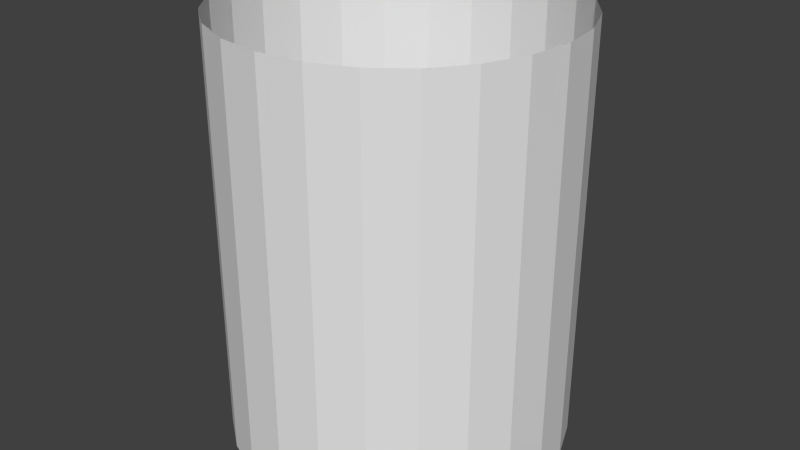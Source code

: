 # Source: CentipedeWheelFootColliderMesh2.blend  (saved by Blender 2.66.1; exported with 4.5.12 LTS)
import bpy
from mathutils import Matrix  # noqa: F401  (used for matrix-valued properties, if any)

bpy.ops.wm.read_factory_settings(use_empty=True)
scene = bpy.context.scene
scene.name = 'Scene'

# ---- collections
col_collection_1 = bpy.data.collections.new('Collection 1'); scene.collection.children.link(col_collection_1)

# ---- materials (node trees are filled in below, after node groups)
mat_material = bpy.data.materials.new('Material')
mat_material.alpha_threshold = 0.0
mat_material.use_transparent_shadow = False
mat_material.roughness = 0.5
mat_material.line_color = (0.0, 0.0, 0.0, 1.0)

# ---- material node trees

# ---- world
world_world = bpy.data.worlds.new('World'); scene.world = world_world
world_world.color = (0.05088, 0.05088, 0.05088)
world_world.use_sun_shadow = False
world_world.sun_shadow_jitter_overblur = 0.0
world_world.cycles.sampling_method = 'MANUAL'
world_world.cycles.sample_map_resolution = 256

# ---- meshes
me_circle_002 = bpy.data.meshes.new('Circle.002')
me_circle_002.from_pydata([(0.0, 0.2, -0.25), (-0.05176, 0.1932, -0.25), (-0.1, 0.1732, -0.25), (-0.1414, 0.1414, -0.25), (-0.1732, 0.1, -0.25), (-0.1932, 0.05176, -0.25), (-0.2, 1.51e-08, -0.25), (-0.1932, -0.05176, -0.25), (-0.1732, -0.1, -0.25), (-0.1414, -0.1414, -0.25), (-0.1, -0.1732, -0.25), (-0.05176, -0.1932, -0.25), (-7.788e-08, -0.2, -0.25), (0.05176, -0.1932, -0.25), (0.1, -0.1732, -0.25), (0.1414, -0.1414, -0.25), (0.1732, -0.1, -0.25), (0.1932, -0.05176, -0.25), (0.2, -9.298e-08, -0.25), (0.1932, 0.05176, -0.25), (0.1732, 0.1, -0.25), (0.1414, 0.1414, -0.25), (0.1, 0.1732, -0.25), (0.05176, 0.1932, -0.25), (0.0, 0.2, 0.25), (-0.05176, 0.1932, 0.25), (-0.1, 0.1732, 0.25), (-0.1414, 0.1414, 0.25), (-0.1732, 0.1, 0.25), (-0.1932, 0.05176, 0.25), (-0.2, 1.51e-08, 0.25), (-0.1932, -0.05176, 0.25), (-0.1732, -0.1, 0.25), (-0.1414, -0.1414, 0.25), (-0.1, -0.1732, 0.25), (-0.05176, -0.1932, 0.25), (-7.788e-08, -0.2, 0.25), (0.05176, -0.1932, 0.25), (0.1, -0.1732, 0.25), (0.1414, -0.1414, 0.25), (0.1732, -0.1, 0.25), (0.1932, -0.05176, 0.25), (0.2, -9.298e-08, 0.25), (0.1932, 0.05176, 0.25), (0.1732, 0.1, 0.25), (0.1414, 0.1414, 0.25), (0.1, 0.1732, 0.25), (0.05176, 0.1932, 0.25)], [], [(7, 8, 32, 31), (2, 3, 27, 26), (23, 0, 24, 47), (18, 19, 43, 42), (13, 14, 38, 37), (8, 9, 33, 32), (3, 4, 28, 27), (19, 20, 44, 43), (14, 15, 39, 38), (9, 10, 34, 33), (4, 5, 29, 28), (20, 21, 45, 44), (15, 16, 40, 39), (10, 11, 35, 34), (5, 6, 30, 29), (0, 1, 25, 24), (21, 22, 46, 45), (16, 17, 41, 40), (11, 12, 36, 35), (6, 7, 31, 30), (1, 2, 26, 25), (22, 23, 47, 46), (17, 18, 42, 41), (12, 13, 37, 36)])
me_circle_002.materials.append(mat_material)
me_circle_002.use_remesh_preserve_volume = False
me_circle_002.use_remesh_preserve_attributes = False
me_circle_002.use_mirror_vertex_groups = False
me_circle_002.update()

# ---- objects
ob_wheelmeshcollider = bpy.data.objects.new('WheelMeshCollider', me_circle_002)

# ---- transforms, parenting, visibility, modifiers, constraints
ob_wheelmeshcollider.location = (0.0, 0.0, 0.0)
ob_wheelmeshcollider.lineart.crease_threshold = 0.0

# ---- collection membership
col_collection_1.objects.link(ob_wheelmeshcollider)

# ---- scene / render settings (as saved in the file)
scene.frame_start = 1; scene.frame_end = 250; scene.frame_set(0)
scene.render.engine = 'BLENDER_EEVEE_NEXT'
scene.render.image_settings.color_mode = 'RGB'
scene.render.image_settings.compression = 90
scene.render.resolution_percentage = 50
scene.render.dither_intensity = 0.0
scene.render.bake_margin = 2
scene.cycles.use_denoising = False
scene.cycles.samples = 10
scene.cycles.sampling_pattern = 'TABULATED_SOBOL'
scene.cycles.light_sampling_threshold = 0.0
scene.cycles.use_adaptive_sampling = False
scene.cycles.use_light_tree = False
scene.cycles.blur_glossy = 0.0
scene.cycles.volume_bounces = 1
scene.cycles.pixel_filter_type = 'GAUSSIAN'
scene.cycles.sample_clamp_indirect = 0.0
scene.view_settings.view_transform = 'Standard'
bpy.context.view_layer.update()

# ---- added for rendering (the .blend has no active camera and no usable light): camera, sun
cam_auto = bpy.data.cameras.new('AutoCamera')
cam_auto.lens = 50.0
cam_auto.sensor_width = 36.0
cam_auto.clip_end = 1000.0
ob_auto_camera = bpy.data.objects.new('AutoCamera', cam_auto)
scene.collection.objects.link(ob_auto_camera)
ob_auto_camera.location = (0.698529, -0.838235, 0.558823)
ob_auto_camera.rotation_euler = (1.09748, -7.21219e-08, 0.694738)
scene.camera = ob_auto_camera
light_auto_sun = bpy.data.lights.new('AutoSun', 'SUN')
light_auto_sun.energy = 3.0
light_auto_sun.angle = 0.0523599
ob_auto_sun = bpy.data.objects.new('AutoSun', light_auto_sun)
scene.collection.objects.link(ob_auto_sun)
ob_auto_sun.rotation_euler = (0.872665, 0.174533, 0.523599)
bpy.context.view_layer.update()
